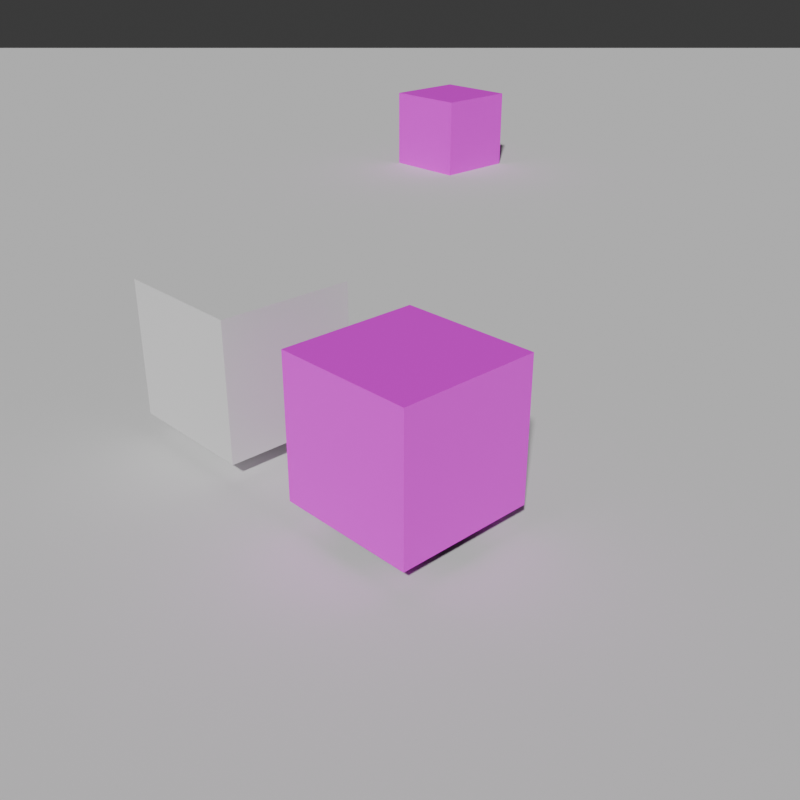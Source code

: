 # Source: scene.blend  (saved by Blender 5.0.119; exported with 4.5.12 LTS)
import bpy
from mathutils import Matrix  # noqa: F401  (used for matrix-valued properties, if any)

bpy.ops.wm.read_factory_settings(use_empty=True)
scene = bpy.context.scene
scene.name = 'Scene'

# ---- collections
col_collection = bpy.data.collections.new('Collection'); scene.collection.children.link(col_collection)
col_jsm = bpy.data.collections.new('JSM'); scene.collection.children.link(col_jsm)
col_dcl = bpy.data.collections.new('DCL'); scene.collection.children.link(col_dcl)
col_sky = bpy.data.collections.new('SKY'); scene.collection.children.link(col_sky)
col_prt = bpy.data.collections.new('PRT'); scene.collection.children.link(col_prt)
col_ent = bpy.data.collections.new('ENT'); scene.collection.children.link(col_ent)

# ---- images (referenced by path relative to the original .blend; pixels are not part of the script)
import os
ASSET_DIR = os.environ.get("B2B_ASSET_DIR", "")  # directory of the original .blend (textures are referenced by path, not embedded)
HERE = os.path.dirname(os.path.abspath(__file__))  # packed textures are extracted next to this script under _unpacked/

def load_image(name, relpath, width, height, colorspace="sRGB"):
    """Load a texture the original file referenced (path relative to the .blend, or extracted next to this script)."""
    p = next((c for c in (os.path.join(HERE, relpath), os.path.join(ASSET_DIR, relpath)) if relpath and os.path.exists(c)), "")
    if p:
        img = bpy.data.images.load(p, check_existing=True)
        img.name = name
    else:  # same state as the original file: an image datablock whose file is absent (Cycles renders it pink)
        img = bpy.data.images.new(name, width, height)
        img.source = "FILE"
        img.filepath = "//" + (relpath or name)
    img.colorspace_settings.name = colorspace
    return img
img_1766263620067_jpg_001 = load_image('1766263620067.jpg.001', '1766263620067.jpg', 1024, 1024, 'sRGB')

# ---- materials (node trees are filled in below, after node groups)
mat_material = bpy.data.materials.new('Material')
mat_material.alpha_threshold = 0.0
mat_material.use_backface_culling_lightprobe_volume = False
mat_material.roughness = 0.5
mat_material.line_color = (0.0, 0.0, 0.0, 1.0)

# ---- material node trees
mat_material.use_nodes = True; mat_material.node_tree.nodes.clear()
_N = mat_material.node_tree.nodes; _L = mat_material.node_tree.links
n0 = _N.new('ShaderNodeOutputMaterial'); n0.name = 'Material Output'; n0.location = (200, 100)
n1 = _N.new('ShaderNodeBsdfPrincipled'); n1.name = 'Principled BSDF'; n1.location = (-200, 100)
n2 = _N.new('ShaderNodeTexImage'); n2.name = 'AutoTexture'; n2.location = (0, 0)
n2.image = img_1766263620067_jpg_001
_L.new(n1.outputs[0], n0.inputs[0])
_L.new(n2.outputs[0], n1.inputs[0])
n0.is_active_output = True

# ---- world
world_world = bpy.data.worlds.new('World'); scene.world = world_world
world_world.use_nodes = True; world_world.node_tree.nodes.clear()
_N = world_world.node_tree.nodes; _L = world_world.node_tree.links
n0 = _N.new('ShaderNodeOutputWorld'); n0.name = 'World Output'; n0.location = (200, 100)
n1 = _N.new('ShaderNodeBackground'); n1.name = 'Background'; n1.location = (-200, 100)
n1.inputs[0].default_value = (0.05088, 0.05088, 0.05088, 1.0)
_L.new(n1.outputs[0], n0.inputs[0])
n0.is_active_output = True
world_world.color = (0.05088, 0.05088, 0.05088)
world_world.sun_shadow_jitter_overblur = 0.0

# ---- cameras
cam_camera = bpy.data.cameras.new('Camera')
cam_camera.clip_end = 50.0
cam_camera.lens = 46.25
cam_camera.ortho_scale = 7.314

# ---- meshes
me_cube = bpy.data.meshes.new('Cube')
me_cube.from_pydata([(1.0, 1.0, 1.0), (1.0, 1.0, -1.0), (1.0, -1.0, 1.0), (1.0, -1.0, -1.0), (-1.0, 1.0, 1.0), (-1.0, 1.0, -1.0), (-1.0, -1.0, 1.0), (-1.0, -1.0, -1.0)], [], [(5, 7, 6, 4), (3, 1, 0, 2), (7, 3, 2, 6), (7, 5, 1, 3), (2, 0, 4, 6), (1, 5, 4, 0)])
_uv = me_cube.uv_layers.new(name='UVMap')
_uv.uv.foreach_set('vector', [0.375, 0.25, 0.375, 0.0, 0.625, 0.0, 0.625, 0.25, 0.375, 0.75, 0.375, 0.5, 0.625, 0.5, 0.625, 0.75, 0.375, 1.0, 0.375, 0.75, 0.625, 0.75, 0.625, 1.0, 0.125, 0.75, 0.125, 0.5, 0.375, 0.5, 0.375, 0.75, 0.625, 0.75, 0.625, 0.5, 0.875, 0.5, 0.875, 0.75, 0.375, 0.5, 0.375, 0.25, 0.625, 0.25, 0.625, 0.5])
me_cube.materials.append(mat_material)
me_cube.use_mirror_vertex_groups = False
me_cube.update()
me_plane = bpy.data.meshes.new('Plane')
me_plane.from_pydata([(-1.0, -1.0, 0.0), (1.0, -1.0, 0.0), (-1.0, 1.0, 0.0), (1.0, 1.0, 0.0)], [], [(2, 0, 1, 3)])
_uv = me_plane.uv_layers.new(name='UVMap')
_uv.uv.foreach_set('vector', [0.0, 1.0, 0.0, 0.0, 1.0, 0.0, 1.0, 1.0])
me_plane.update()
me_cube_001 = bpy.data.meshes.new('Cube.001')
me_cube_001.from_pydata([(1.0, 1.0, 1.0), (1.0, 1.0, -1.0), (1.0, -1.0, 1.0), (1.0, -1.0, -1.0), (-1.0, 1.0, 1.0), (-1.0, 1.0, -1.0), (-1.0, -1.0, 1.0), (-1.0, -1.0, -1.0)], [], [(5, 7, 6, 4), (3, 1, 0, 2), (7, 3, 2, 6), (7, 5, 1, 3), (2, 0, 4, 6), (1, 5, 4, 0)])
_uv = me_cube_001.uv_layers.new(name='UVMap')
_uv.uv.foreach_set('vector', [0.375, 0.25, 0.375, 0.0, 0.625, 0.0, 0.625, 0.25, 0.375, 0.75, 0.375, 0.5, 0.625, 0.5, 0.625, 0.75, 0.375, 1.0, 0.375, 0.75, 0.625, 0.75, 0.625, 1.0, 0.125, 0.75, 0.125, 0.5, 0.375, 0.5, 0.375, 0.75, 0.625, 0.75, 0.625, 0.5, 0.875, 0.5, 0.875, 0.75, 0.375, 0.5, 0.375, 0.25, 0.625, 0.25, 0.625, 0.5])
me_cube_001.materials.append(mat_material)
me_cube_001.use_mirror_vertex_groups = False
me_cube_001.update()
me_cone = bpy.data.meshes.new('Cone')
me_cone.from_pydata([(0.0, 1.0, -1.0), (0.1951, 0.9808, -1.0), (0.3827, 0.9239, -1.0), (0.5556, 0.8315, -1.0), (0.7071, 0.7071, -1.0), (0.8315, 0.5556, -1.0), (0.9239, 0.3827, -1.0), (0.9808, 0.1951, -1.0), (1.0, 0.0, -1.0), (0.9808, -0.1951, -1.0), (0.9239, -0.3827, -1.0), (0.8315, -0.5556, -1.0), (0.7071, -0.7071, -1.0), (0.5556, -0.8315, -1.0), (0.3827, -0.9239, -1.0), (0.1951, -0.9808, -1.0), (0.0, -1.0, -1.0), (-0.1951, -0.9808, -1.0), (-0.3827, -0.9239, -1.0), (-0.5556, -0.8315, -1.0), (-0.7071, -0.7071, -1.0), (-0.8315, -0.5556, -1.0), (-0.9239, -0.3827, -1.0), (-0.9808, -0.1951, -1.0), (-1.0, 0.0, -1.0), (-0.9808, 0.1951, -1.0), (-0.9239, 0.3827, -1.0), (-0.8315, 0.5556, -1.0), (-0.7071, 0.7071, -1.0), (-0.5556, 0.8315, -1.0), (-0.3827, 0.9239, -1.0), (-0.1951, 0.9808, -1.0), (0.0, 0.0, 1.0)], [], [(0, 32, 1), (1, 32, 2), (2, 32, 3), (3, 32, 4), (4, 32, 5), (5, 32, 6), (6, 32, 7), (7, 32, 8), (8, 32, 9), (9, 32, 10), (10, 32, 11), (11, 32, 12), (12, 32, 13), (13, 32, 14), (14, 32, 15), (15, 32, 16), (16, 32, 17), (17, 32, 18), (18, 32, 19), (19, 32, 20), (20, 32, 21), (21, 32, 22), (22, 32, 23), (23, 32, 24), (24, 32, 25), (25, 32, 26), (26, 32, 27), (27, 32, 28), (28, 32, 29), (29, 32, 30), (0, 1, 2, 3, 4, 5, 6, 7, 8, 9, 10, 11, 12, 13, 14, 15, 16, 17, 18, 19, 20, 21, 22, 23, 24, 25, 26, 27, 28, 29, 30, 31), (30, 32, 31), (31, 32, 0)])
_uv = me_cone.uv_layers.new(name='UVMap')
_uv.uv.foreach_set('vector', [0.25, 0.49, 0.25, 0.25, 0.2968, 0.4854, 0.2968, 0.4854, 0.25, 0.25, 0.3418, 0.4717, 0.3418, 0.4717, 0.25, 0.25, 0.3833, 0.4496, 0.3833, 0.4496, 0.25, 0.25, 0.4197, 0.4197, 0.4197, 0.4197, 0.25, 0.25, 0.4496, 0.3833, 0.4496, 0.3833, 0.25, 0.25, 0.4717, 0.3418, 0.4717, 0.3418, 0.25, 0.25, 0.4854, 0.2968, 0.4854, 0.2968, 0.25, 0.25, 0.49, 0.25, 0.49, 0.25, 0.25, 0.25, 0.4854, 0.2032, 0.4854, 0.2032, 0.25, 0.25, 0.4717, 0.1582, 0.4717, 0.1582, 0.25, 0.25, 0.4496, 0.1167, 0.4496, 0.1167, 0.25, 0.25, 0.4197, 0.08029, 0.4197, 0.08029, 0.25, 0.25, 0.3833, 0.05045, 0.3833, 0.05045, 0.25, 0.25, 0.3418, 0.02827, 0.3418, 0.02827, 0.25, 0.25, 0.2968, 0.01461, 0.2968, 0.01461, 0.25, 0.25, 0.25, 0.01, 0.25, 0.01, 0.25, 0.25, 0.2032, 0.01461, 0.2032, 0.01461, 0.25, 0.25, 0.1582, 0.02827, 0.1582, 0.02827, 0.25, 0.25, 0.1167, 0.05045, 0.1167, 0.05045, 0.25, 0.25, 0.08029, 0.08029, 0.08029, 0.08029, 0.25, 0.25, 0.05045, 0.1167, 0.05045, 0.1167, 0.25, 0.25, 0.02827, 0.1582, 0.02827, 0.1582, 0.25, 0.25, 0.01461, 0.2032, 0.01461, 0.2032, 0.25, 0.25, 0.01, 0.25, 0.01, 0.25, 0.25, 0.25, 0.01461, 0.2968, 0.01461, 0.2968, 0.25, 0.25, 0.02827, 0.3418, 0.02827, 0.3418, 0.25, 0.25, 0.05045, 0.3833, 0.05045, 0.3833, 0.25, 0.25, 0.08029, 0.4197, 0.08029, 0.4197, 0.25, 0.25, 0.1167, 0.4496, 0.1167, 0.4496, 0.25, 0.25, 0.1582, 0.4717, 0.75, 0.49, 0.7968, 0.4854, 0.8418, 0.4717, 0.8833, 0.4496, 0.9197, 0.4197, 0.9496, 0.3833, 0.9717, 0.3418, 0.9854, 0.2968, 0.99, 0.25, 0.9854, 0.2032, 0.9717, 0.1582, 0.9496, 0.1167, 0.9197, 0.08029, 0.8833, 0.05045, 0.8418, 0.02827, 0.7968, 0.01461, 0.75, 0.01, 0.7032, 0.01461, 0.6582, 0.02827, 0.6167, 0.05045, 0.5803, 0.08029, 0.5504, 0.1167, 0.5283, 0.1582, 0.5146, 0.2032, 0.51, 0.25, 0.5146, 0.2968, 0.5283, 0.3418, 0.5504, 0.3833, 0.5803, 0.4197, 0.6167, 0.4496, 0.6582, 0.4717, 0.7032, 0.4854, 0.1582, 0.4717, 0.25, 0.25, 0.2032, 0.4854, 0.2032, 0.4854, 0.25, 0.25, 0.25, 0.49])
me_cone.update()
me_cube_003 = bpy.data.meshes.new('Cube.003')
me_cube_003.from_pydata([(-1.0, -1.0, -1.0), (-1.0, -1.0, 1.0), (-1.0, 1.0, -1.0), (-1.0, 1.0, 1.0), (1.0, -1.0, -1.0), (1.0, -1.0, 1.0), (1.0, 1.0, -1.0), (1.0, 1.0, 1.0)], [], [(0, 1, 3, 2), (2, 3, 7, 6), (6, 7, 5, 4), (4, 5, 1, 0), (2, 6, 4, 0), (7, 3, 1, 5)])
_uv = me_cube_003.uv_layers.new(name='UVMap')
_uv.uv.foreach_set('vector', [0.375, 0.0, 0.625, 0.0, 0.625, 0.25, 0.375, 0.25, 0.375, 0.25, 0.625, 0.25, 0.625, 0.5, 0.375, 0.5, 0.375, 0.5, 0.625, 0.5, 0.625, 0.75, 0.375, 0.75, 0.375, 0.75, 0.625, 0.75, 0.625, 1.0, 0.375, 1.0, 0.125, 0.5, 0.375, 0.5, 0.375, 0.75, 0.125, 0.75, 0.625, 0.5, 0.875, 0.5, 0.875, 0.75, 0.625, 0.75])
me_cube_003.update()

# ---- objects
ob_camera = bpy.data.objects.new('Camera', cam_camera)
ob_sun = bpy.data.objects.new('Sun', None)
ob_shadowprojector = bpy.data.objects.new('ShadowProjector', None)
ob_shadowprojectortarget = bpy.data.objects.new('ShadowProjectorTarget', None)
ob_player = bpy.data.objects.new('Player', me_cube)
ob_plane = bpy.data.objects.new('Plane', me_plane)
ob_cube_001 = bpy.data.objects.new('Cube.001', me_cube_001)
ob_decal = bpy.data.objects.new('Decal', None)
ob_particles = bpy.data.objects.new('Particles', me_cone)
ob_entity = bpy.data.objects.new('Entity', me_cube_003)

# ---- transforms, parenting, visibility, modifiers, constraints
ob_camera.location = (7.608, -7.283, 5.625)
ob_camera.rotation_euler = (1.109, 0.0, 0.8149)
ob_camera.lock_rotations_4d = False
ob_camera.empty_display_type = 'ARROWS'
ob_camera.color = (0.0, 0.0, 0.0, 0.0)
ob_camera.display_type = 'WIRE'
ob_camera.lineart.crease_threshold = 0.0
ob_sun.location = (10.7, -6.783, 11.07)
ob_sun.rotation_euler = (-2.349, -0.001561, 0.9424)
ob_sun.empty_display_type = 'SINGLE_ARROW'
ob_shadowprojector.location = (15.09, -9.704, 16.14)
ob_shadowprojector.scale = (60.0, 60.0, 600.0)
ob_shadowprojector.empty_display_type = 'CUBE'
_c = ob_shadowprojector.constraints.new('TRACK_TO'); _c.name = 'AutoTrack'
_c.target = ob_shadowprojectortarget
ob_shadowprojectortarget.location = (0.0, 0.0, 0.0)
ob_shadowprojectortarget.rotation_euler = (1.571, 0.0, 0.0)
ob_shadowprojectortarget.empty_display_type = 'CONE'
ob_shadowprojectortarget.empty_display_size = 0.1
ob_player.location = (0.0, 0.0, 0.0)
ob_player.lock_rotations_4d = False
ob_player.empty_display_type = 'ARROWS'
ob_player.color = (0.6, 0.65, 0.7, 1.0)
ob_player.lineart.crease_threshold = 0.0
ob_plane.location = (0.0, 0.0, -1.321)
ob_plane.scale = (134.6, 134.6, 134.6)
ob_plane.color = (0.6, 0.65, 0.7, 1.0)
ob_cube_001.location = (-12.53, 13.61, -0.3989)
ob_cube_001.lock_rotations_4d = False
ob_cube_001.empty_display_type = 'ARROWS'
ob_cube_001.color = (0.6, 0.65, 0.7, 1.0)
ob_cube_001.lineart.crease_threshold = 0.0
ob_decal.location = (5.836, 2.334, -0.0152)
ob_decal.rotation_euler = (0.0, -0.0, 1.571)
ob_decal.color = (0.2, 0.0, 1.0, 1.0)
ob_particles.location = (0.0, 0.0, 0.0)
ob_particles.color = (0.0, 1.0, 0.0, 0.2)
ob_entity.location = (-3.185, 0.0, 0.0)
ob_entity.color = (1.0, 0.0, 0.0, 0.2)

# ---- collection membership
col_collection.objects.link(ob_camera)
col_collection.objects.link(ob_sun)
col_collection.objects.link(ob_shadowprojector)
col_collection.objects.link(ob_shadowprojectortarget)
col_jsm.objects.link(ob_player)
col_jsm.objects.link(ob_plane)
col_jsm.objects.link(ob_cube_001)
col_dcl.objects.link(ob_decal)
col_prt.objects.link(ob_particles)
col_ent.objects.link(ob_entity)

# ---- scene / render settings (as saved in the file)
scene.camera = ob_camera
scene.frame_start = 1; scene.frame_end = 250; scene.frame_set(-23)
scene.render.engine = 'BLENDER_EEVEE_NEXT'
scene.render.resolution_x = 600
scene.render.resolution_y = 600
scene.render.bake_bias = 0.0
scene.render.bake_samples = 0
scene.cycles.sampling_pattern = 'TABULATED_SOBOL'
scene.eevee.use_volume_custom_range = False
bpy.context.view_layer.update()

# ---- added for rendering (the .blend has no usable light): sun
light_auto_sun = bpy.data.lights.new('AutoSun', 'SUN')
light_auto_sun.energy = 3.0
light_auto_sun.angle = 0.0523599
ob_auto_sun = bpy.data.objects.new('AutoSun', light_auto_sun)
scene.collection.objects.link(ob_auto_sun)
ob_auto_sun.rotation_euler = (0.872665, 0.174533, 0.523599)
bpy.context.view_layer.update()
